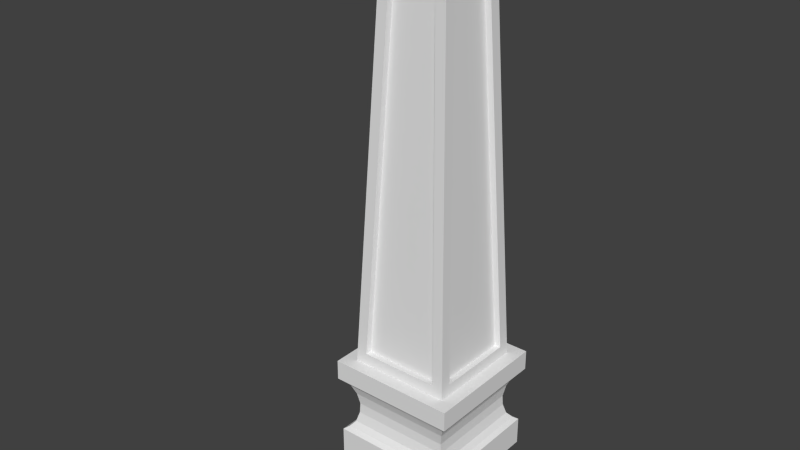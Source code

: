 # Source: obelisk-2.blend  (saved by Blender 2.58.0; exported with 4.5.12 LTS)
import bpy
from mathutils import Matrix  # noqa: F401  (used for matrix-valued properties, if any)

bpy.ops.wm.read_factory_settings(use_empty=True)
scene = bpy.context.scene
scene.name = 'Scene'

# ---- collections
col_collection_17 = bpy.data.collections.new('Collection 17'); scene.collection.children.link(col_collection_17)

# ---- world
world_world = bpy.data.worlds.new('World'); scene.world = world_world
world_world.color = (0.05088, 0.05088, 0.05088)
world_world.use_sun_shadow = False
world_world.sun_shadow_jitter_overblur = 0.0
world_world.cycles.sampling_method = 'MANUAL'
world_world.cycles.sample_map_resolution = 256

# ---- meshes
me_cube_000 = bpy.data.meshes.new('Cube.000')
me_cube_000.from_pydata([(0.7541, -0.7541, -1.197), (-0.7541, -0.7541, -1.197), (0.5, -0.5, 3.5), (-0.5, -0.5, 3.5), (0.5852, -0.7454, -1.037), (0.3484, -0.5086, 3.34), (-0.3484, -0.5086, 3.34), (-0.5852, -0.7454, -1.037), (0.5852, -0.6509, -1.042), (-0.5852, -0.6509, -1.042), (-0.3484, -0.4141, 3.335), (0.3484, -0.4141, 3.335), (-0.3484, -0.4141, 3.335), (0.3484, -0.4141, 3.335), (0.5852, -0.6509, -1.042), (-0.5852, -0.6509, -1.042)], [], [(0, 2, 5, 4), (2, 3, 6, 5), (3, 1, 7, 6), (1, 0, 4, 7), (7, 4, 8, 9), (6, 7, 9, 10), (4, 5, 11, 8), (5, 6, 10, 11), (11, 10, 12, 13), (8, 11, 13, 14), (10, 9, 15, 12), (9, 8, 14, 15), (13, 12, 15, 14)])
me_cube_000.use_remesh_preserve_volume = False
me_cube_000.use_remesh_preserve_attributes = False
me_cube_000.use_mirror_vertex_groups = False
me_cube_000.update()
me_cube_002 = bpy.data.meshes.new('Cube.002')
me_cube_002.from_pydata([(0.8184, 0.8184, -2.902), (0.8184, -0.8184, -2.902), (-0.8184, -0.8184, -2.902), (-0.8184, 0.8184, -2.902), (0.8184, 0.8184, 0.3273), (0.8184, -0.8184, 0.3273), (-0.8184, -0.8184, 0.3273), (-0.8184, 0.8184, 0.3273), (0.784, 0.784, 9.96), (-0.784, 0.784, 9.96), (-0.784, -0.784, 9.96), (0.784, -0.784, 9.96), (0.784, -0.784, 14.53), (0.784, 0.784, 14.53), (-0.784, -0.784, 14.53), (-0.784, 0.784, 14.53), (-0.72, 0.72, 1.434), (-0.6588, 0.6588, 3.357), (-0.6299, 0.6299, 5.273), (-0.6359, 0.6359, 6.922), (-0.6706, 0.6706, 8.57), (0.72, 0.72, 1.434), (0.6588, 0.6588, 3.357), (0.6299, 0.6299, 5.273), (0.6359, 0.6359, 6.922), (0.6706, 0.6706, 8.57), (-0.72, -0.72, 1.434), (-0.6588, -0.6588, 3.357), (-0.6299, -0.6299, 5.273), (-0.6359, -0.6359, 6.922), (-0.6706, -0.6706, 8.57), (0.72, -0.72, 1.434), (0.6588, -0.6588, 3.357), (0.6299, -0.6299, 5.273), (0.6359, -0.6359, 6.922), (0.6706, -0.6706, 8.57), (-0.7273, 0.7273, 9.461), (0.7273, 0.7273, 9.461), (-0.7273, -0.7273, 9.461), (0.7273, -0.7273, 9.461)], [], [(0, 1, 2, 3), (0, 4, 5, 1), (1, 5, 6, 2), (2, 6, 7, 3), (4, 0, 3, 7), (11, 8, 13, 12), (10, 11, 12, 14), (9, 10, 14, 15), (8, 9, 15, 13), (13, 15, 14, 12), (7, 16, 21, 4), (16, 17, 22, 21), (17, 18, 23, 22), (18, 19, 24, 23), (19, 20, 25, 24), (6, 26, 16, 7), (26, 27, 17, 16), (27, 28, 18, 17), (28, 29, 19, 18), (29, 30, 20, 19), (5, 31, 26, 6), (31, 32, 27, 26), (32, 33, 28, 27), (33, 34, 29, 28), (34, 35, 30, 29), (4, 21, 31, 5), (21, 22, 32, 31), (22, 23, 33, 32), (23, 24, 34, 33), (24, 25, 35, 34), (20, 36, 37, 25), (36, 9, 8, 37), (30, 38, 36, 20), (38, 10, 9, 36), (35, 39, 38, 30), (39, 11, 10, 38), (25, 37, 39, 35), (37, 8, 11, 39)])
me_cube_002.use_remesh_preserve_volume = False
me_cube_002.use_remesh_preserve_attributes = False
me_cube_002.use_mirror_vertex_groups = False
me_cube_002.update()
me_cube_001 = bpy.data.meshes.new('Cube.001')
me_cube_001.from_pydata([(0.5, 0.5, 3.5), (0.5, -0.5, 3.5), (-0.5, -0.5, 3.5), (-0.5, 0.5, 3.5), (-2.384e-07, -2.384e-07, 4.0)], [], [(0, 3, 4), (0, 4, 1), (1, 4, 2), (2, 4, 3), (3, 0, 1, 2)])
me_cube_001.use_remesh_preserve_volume = False
me_cube_001.use_remesh_preserve_attributes = False
me_cube_001.use_mirror_vertex_groups = False
me_cube_001.update()
me_dxfmesh = bpy.data.meshes.new('DXFmesh')
me_dxfmesh.from_pydata([], [], [])
me_dxfmesh.update()

# ---- objects
ob_empty = bpy.data.objects.new('Empty', None)
ob_column_001 = bpy.data.objects.new('Column.001', me_cube_000)
ob_base = bpy.data.objects.new('Base', me_cube_002)
ob_cap = bpy.data.objects.new('Cap', me_cube_001)
ob_dxfmesh = bpy.data.objects.new('DXFmesh', me_dxfmesh)

# ---- transforms, parenting, visibility, modifiers, constraints
ob_empty.location = (7.621e-08, 3.81e-08, 34.7)
ob_empty.rotation_euler = (0.0, 0.0, 1.571)
ob_empty.scale = (10.0, 10.0, 12.08)
ob_empty.empty_image_offset = (0.0, 0.0)
ob_empty.lineart.crease_threshold = 0.0
ob_column_001.location = (7.621e-08, 3.81e-08, 34.7)
ob_column_001.scale = (10.0, 10.0, 12.08)
ob_column_001.lineart.crease_threshold = 0.0
_m = ob_column_001.modifiers.new('Array', 'ARRAY')
_m.count = 4
_m.constant_offset_displace = (0.0, 0.0, 0.0)
_m.use_relative_offset = False
_m.use_object_offset = True
_m.offset_object = ob_empty
ob_base.location = (0.0, 0.0, 17.84)
ob_base.scale = (11.58, 11.58, -0.9173)
ob_base.lineart.crease_threshold = 0.0
ob_cap.location = (7.621e-08, 3.81e-08, 34.7)
ob_cap.scale = (10.0, 10.0, 12.08)
ob_cap.lineart.crease_threshold = 0.0
ob_dxfmesh.location = (-16.0, -16.0, 0.0)
ob_dxfmesh.lineart.crease_threshold = 0.0

# ---- collection membership
col_collection_17.objects.link(ob_empty)
col_collection_17.objects.link(ob_column_001)
col_collection_17.objects.link(ob_base)
col_collection_17.objects.link(ob_cap)
col_collection_17.objects.link(ob_dxfmesh)

# ---- scene / render settings (as saved in the file)
scene.frame_start = 1; scene.frame_end = 250; scene.frame_set(1)
scene.render.engine = 'BLENDER_EEVEE_NEXT'
scene.render.image_settings.color_mode = 'RGB'
scene.render.image_settings.compression = 90
scene.render.resolution_percentage = 50
scene.render.dither_intensity = 0.0
scene.render.bake_margin = 2
scene.render.bake_bias = 0.0
scene.cycles.use_denoising = False
scene.cycles.samples = 10
scene.cycles.sampling_pattern = 'TABULATED_SOBOL'
scene.cycles.light_sampling_threshold = 0.0
scene.cycles.use_adaptive_sampling = False
scene.cycles.use_light_tree = False
scene.cycles.blur_glossy = 0.0
scene.cycles.volume_bounces = 1
scene.cycles.pixel_filter_type = 'GAUSSIAN'
scene.cycles.sample_clamp_indirect = 0.0
scene.view_settings.view_transform = 'Standard'
bpy.context.view_layer.update()

# ---- added for rendering (the .blend has no active camera and no usable light): camera, sun
cam_auto = bpy.data.cameras.new('AutoCamera')
cam_auto.lens = 50.0
cam_auto.sensor_width = 36.0
cam_auto.clip_end = 1469.75
ob_auto_camera = bpy.data.objects.new('AutoCamera', cam_auto)
scene.collection.objects.link(ob_auto_camera)
ob_auto_camera.location = (80.4837, -103.759, 108.516)
ob_auto_camera.rotation_euler = (1.09748, -7.21219e-08, 0.694738)
scene.camera = ob_auto_camera
light_auto_sun = bpy.data.lights.new('AutoSun', 'SUN')
light_auto_sun.energy = 3.0
light_auto_sun.angle = 0.0523599
ob_auto_sun = bpy.data.objects.new('AutoSun', light_auto_sun)
scene.collection.objects.link(ob_auto_sun)
ob_auto_sun.rotation_euler = (0.872665, 0.174533, 0.523599)
bpy.context.view_layer.update()

